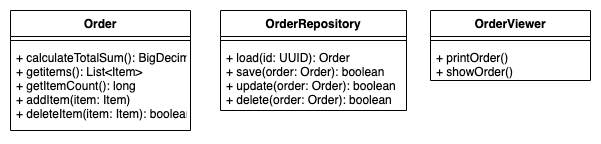

The diagram above was exported from draw.io. Its source (the exported page's mxGraphModel, read from the mxfile embedded in the PNG):
<mxGraphModel dx="1647" dy="899" grid="1" gridSize="10" guides="1" tooltips="1" connect="1" arrows="1" fold="1" page="1" pageScale="1" pageWidth="827" pageHeight="1169" math="0" shadow="0">
  <root>
    <mxCell id="pB7qd4mr5L4kBnw7ncqa-0" />
    <mxCell id="pB7qd4mr5L4kBnw7ncqa-1" parent="pB7qd4mr5L4kBnw7ncqa-0" />
    <mxCell id="MWHvTj5_9wCHA--OJ75n-3" value="OrderRepository" style="swimlane;fontStyle=1;align=center;verticalAlign=top;childLayout=stackLayout;horizontal=1;startSize=26;horizontalStack=0;resizeParent=1;resizeParentMax=0;resizeLast=0;collapsible=1;marginBottom=0;" vertex="1" parent="pB7qd4mr5L4kBnw7ncqa-1">
      <mxGeometry x="240" y="20" width="186" height="100" as="geometry" />
    </mxCell>
    <mxCell id="MWHvTj5_9wCHA--OJ75n-5" value="" style="line;strokeWidth=1;fillColor=none;align=left;verticalAlign=middle;spacingTop=-1;spacingLeft=3;spacingRight=3;rotatable=0;labelPosition=right;points=[];portConstraint=eastwest;" vertex="1" parent="MWHvTj5_9wCHA--OJ75n-3">
      <mxGeometry y="26" width="186" height="8" as="geometry" />
    </mxCell>
    <mxCell id="MWHvTj5_9wCHA--OJ75n-6" value="+ load(id: UUID): Order&#10;+ save(order: Order): boolean&#10;+ update(order: Order): boolean&#10;+ delete(order: Order): boolean" style="text;strokeColor=none;fillColor=none;align=left;verticalAlign=top;spacingLeft=4;spacingRight=4;overflow=hidden;rotatable=0;points=[[0,0.5],[1,0.5]];portConstraint=eastwest;" vertex="1" parent="MWHvTj5_9wCHA--OJ75n-3">
      <mxGeometry y="34" width="186" height="66" as="geometry" />
    </mxCell>
    <mxCell id="MWHvTj5_9wCHA--OJ75n-7" value="OrderViewer" style="swimlane;fontStyle=1;align=center;verticalAlign=top;childLayout=stackLayout;horizontal=1;startSize=26;horizontalStack=0;resizeParent=1;resizeParentMax=0;resizeLast=0;collapsible=1;marginBottom=0;" vertex="1" parent="pB7qd4mr5L4kBnw7ncqa-1">
      <mxGeometry x="450" y="20" width="160" height="70" as="geometry" />
    </mxCell>
    <mxCell id="MWHvTj5_9wCHA--OJ75n-9" value="" style="line;strokeWidth=1;fillColor=none;align=left;verticalAlign=middle;spacingTop=-1;spacingLeft=3;spacingRight=3;rotatable=0;labelPosition=right;points=[];portConstraint=eastwest;" vertex="1" parent="MWHvTj5_9wCHA--OJ75n-7">
      <mxGeometry y="26" width="160" height="8" as="geometry" />
    </mxCell>
    <mxCell id="MWHvTj5_9wCHA--OJ75n-10" value="+ printOrder()&#10;+ showOrder()" style="text;strokeColor=none;fillColor=none;align=left;verticalAlign=top;spacingLeft=4;spacingRight=4;overflow=hidden;rotatable=0;points=[[0,0.5],[1,0.5]];portConstraint=eastwest;" vertex="1" parent="MWHvTj5_9wCHA--OJ75n-7">
      <mxGeometry y="34" width="160" height="36" as="geometry" />
    </mxCell>
    <mxCell id="MWHvTj5_9wCHA--OJ75n-11" value="Order" style="swimlane;fontStyle=1;align=center;verticalAlign=top;childLayout=stackLayout;horizontal=1;startSize=26;horizontalStack=0;resizeParent=1;resizeParentMax=0;resizeLast=0;collapsible=1;marginBottom=0;" vertex="1" parent="pB7qd4mr5L4kBnw7ncqa-1">
      <mxGeometry x="30" y="20" width="180" height="120" as="geometry" />
    </mxCell>
    <mxCell id="MWHvTj5_9wCHA--OJ75n-13" value="" style="line;strokeWidth=1;fillColor=none;align=left;verticalAlign=middle;spacingTop=-1;spacingLeft=3;spacingRight=3;rotatable=0;labelPosition=right;points=[];portConstraint=eastwest;" vertex="1" parent="MWHvTj5_9wCHA--OJ75n-11">
      <mxGeometry y="26" width="180" height="8" as="geometry" />
    </mxCell>
    <mxCell id="MWHvTj5_9wCHA--OJ75n-14" value="+ calculateTotalSum(): BigDecimal&#10;+ getitems(): List&lt;Item&gt;&#10;+ getItemCount(): long&#10;+ addItem(item: Item)&#10;+ deleteItem(item: Item): boolean" style="text;strokeColor=none;fillColor=none;align=left;verticalAlign=top;spacingLeft=4;spacingRight=4;overflow=hidden;rotatable=0;points=[[0,0.5],[1,0.5]];portConstraint=eastwest;" vertex="1" parent="MWHvTj5_9wCHA--OJ75n-11">
      <mxGeometry y="34" width="180" height="86" as="geometry" />
    </mxCell>
  </root>
</mxGraphModel>